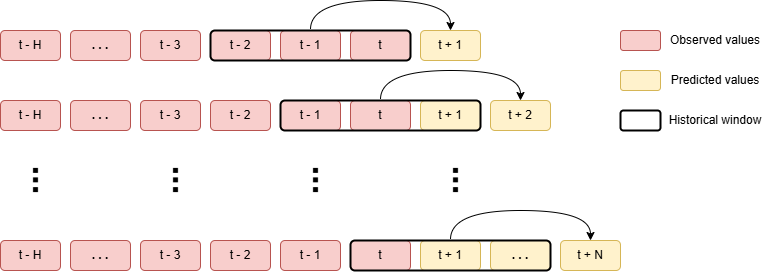

The diagram above was exported from draw.io. Its source (the exported page's mxGraphModel, read from the mxfile embedded in the PNG):
<mxGraphModel dx="1310" dy="772" grid="1" gridSize="10" guides="1" tooltips="1" connect="1" arrows="1" fold="1" page="1" pageScale="1" pageWidth="1169" pageHeight="827" math="0" shadow="0">
  <root>
    <mxCell id="0" />
    <mxCell id="1" parent="0" />
    <mxCell id="Hx8JOCmAExxxSgMV2SGa-2" value="t - H" style="rounded=1;whiteSpace=wrap;html=1;fillColor=#f8cecc;strokeColor=#b85450;" parent="1" vertex="1">
      <mxGeometry x="80" y="130" width="60" height="30" as="geometry" />
    </mxCell>
    <mxCell id="Hx8JOCmAExxxSgMV2SGa-3" value="&lt;b&gt;. . .&lt;/b&gt;" style="rounded=1;whiteSpace=wrap;html=1;fillColor=#f8cecc;strokeColor=#b85450;" parent="1" vertex="1">
      <mxGeometry x="150" y="130" width="60" height="30" as="geometry" />
    </mxCell>
    <mxCell id="Hx8JOCmAExxxSgMV2SGa-4" value="t - 3" style="rounded=1;whiteSpace=wrap;html=1;fillColor=#f8cecc;strokeColor=#b85450;" parent="1" vertex="1">
      <mxGeometry x="220" y="130" width="60" height="30" as="geometry" />
    </mxCell>
    <mxCell id="Hx8JOCmAExxxSgMV2SGa-5" value="t - 2" style="rounded=1;whiteSpace=wrap;html=1;fillColor=#f8cecc;strokeColor=#b85450;" parent="1" vertex="1">
      <mxGeometry x="290" y="130" width="60" height="30" as="geometry" />
    </mxCell>
    <mxCell id="Hx8JOCmAExxxSgMV2SGa-6" value="t - 1" style="rounded=1;whiteSpace=wrap;html=1;fillColor=#f8cecc;strokeColor=#b85450;" parent="1" vertex="1">
      <mxGeometry x="360" y="130" width="60" height="30" as="geometry" />
    </mxCell>
    <mxCell id="Hx8JOCmAExxxSgMV2SGa-7" value="t" style="rounded=1;whiteSpace=wrap;html=1;fillColor=#f8cecc;strokeColor=#b85450;" parent="1" vertex="1">
      <mxGeometry x="430" y="130" width="60" height="30" as="geometry" />
    </mxCell>
    <mxCell id="Hx8JOCmAExxxSgMV2SGa-8" value="t + 1" style="rounded=1;whiteSpace=wrap;html=1;fillColor=#fff2cc;strokeColor=#D6B656;strokeWidth=1;" parent="1" vertex="1">
      <mxGeometry x="500" y="130" width="60" height="30" as="geometry" />
    </mxCell>
    <mxCell id="Hx8JOCmAExxxSgMV2SGa-9" value="" style="rounded=1;whiteSpace=wrap;html=1;fillColor=none;strokeWidth=2;perimeterSpacing=1;glass=0;shadow=0;strokeColor=#000000;" parent="1" vertex="1">
      <mxGeometry x="290" y="130" width="200" height="30" as="geometry" />
    </mxCell>
    <mxCell id="Hx8JOCmAExxxSgMV2SGa-12" value="t - H" style="rounded=1;whiteSpace=wrap;html=1;fillColor=#f8cecc;strokeColor=#b85450;" parent="1" vertex="1">
      <mxGeometry x="80" y="200" width="60" height="30" as="geometry" />
    </mxCell>
    <mxCell id="Hx8JOCmAExxxSgMV2SGa-13" value="&lt;b&gt;. . .&lt;/b&gt;" style="rounded=1;whiteSpace=wrap;html=1;fillColor=#f8cecc;strokeColor=#b85450;" parent="1" vertex="1">
      <mxGeometry x="150" y="200" width="60" height="30" as="geometry" />
    </mxCell>
    <mxCell id="Hx8JOCmAExxxSgMV2SGa-14" value="t - 3" style="rounded=1;whiteSpace=wrap;html=1;fillColor=#f8cecc;strokeColor=#b85450;" parent="1" vertex="1">
      <mxGeometry x="220" y="200" width="60" height="30" as="geometry" />
    </mxCell>
    <mxCell id="Hx8JOCmAExxxSgMV2SGa-15" value="t - 2" style="rounded=1;whiteSpace=wrap;html=1;fillColor=#f8cecc;strokeColor=#b85450;" parent="1" vertex="1">
      <mxGeometry x="290" y="200" width="60" height="30" as="geometry" />
    </mxCell>
    <mxCell id="Hx8JOCmAExxxSgMV2SGa-16" value="t - 1" style="rounded=1;whiteSpace=wrap;html=1;fillColor=#f8cecc;strokeColor=#b85450;" parent="1" vertex="1">
      <mxGeometry x="360" y="200" width="60" height="30" as="geometry" />
    </mxCell>
    <mxCell id="Hx8JOCmAExxxSgMV2SGa-17" value="t" style="rounded=1;whiteSpace=wrap;html=1;fillColor=#f8cecc;strokeColor=#b85450;" parent="1" vertex="1">
      <mxGeometry x="430" y="200" width="60" height="30" as="geometry" />
    </mxCell>
    <mxCell id="Hx8JOCmAExxxSgMV2SGa-18" value="t + 1" style="rounded=1;whiteSpace=wrap;html=1;fillColor=#fff2cc;strokeColor=#d6b656;" parent="1" vertex="1">
      <mxGeometry x="500" y="200" width="60" height="30" as="geometry" />
    </mxCell>
    <mxCell id="Hx8JOCmAExxxSgMV2SGa-19" value="" style="rounded=1;whiteSpace=wrap;html=1;fillColor=none;strokeWidth=2;" parent="1" vertex="1">
      <mxGeometry x="360" y="200" width="200" height="30" as="geometry" />
    </mxCell>
    <mxCell id="Hx8JOCmAExxxSgMV2SGa-21" value="t + 2" style="rounded=1;whiteSpace=wrap;html=1;fillColor=#fff2cc;strokeColor=#d6b656;strokeWidth=1;" parent="1" vertex="1">
      <mxGeometry x="570" y="200" width="60" height="30" as="geometry" />
    </mxCell>
    <mxCell id="Hx8JOCmAExxxSgMV2SGa-23" value="t - H" style="rounded=1;whiteSpace=wrap;html=1;fillColor=#f8cecc;strokeColor=#b85450;" parent="1" vertex="1">
      <mxGeometry x="80" y="340" width="60" height="30" as="geometry" />
    </mxCell>
    <mxCell id="Hx8JOCmAExxxSgMV2SGa-24" value="&lt;b&gt;. . .&lt;/b&gt;" style="rounded=1;whiteSpace=wrap;html=1;fillColor=#f8cecc;strokeColor=#b85450;" parent="1" vertex="1">
      <mxGeometry x="150" y="340" width="60" height="30" as="geometry" />
    </mxCell>
    <mxCell id="Hx8JOCmAExxxSgMV2SGa-25" value="t - 3" style="rounded=1;whiteSpace=wrap;html=1;fillColor=#f8cecc;strokeColor=#b85450;" parent="1" vertex="1">
      <mxGeometry x="220" y="340" width="60" height="30" as="geometry" />
    </mxCell>
    <mxCell id="Hx8JOCmAExxxSgMV2SGa-26" value="t - 2" style="rounded=1;whiteSpace=wrap;html=1;fillColor=#f8cecc;strokeColor=#b85450;" parent="1" vertex="1">
      <mxGeometry x="290" y="340" width="60" height="30" as="geometry" />
    </mxCell>
    <mxCell id="Hx8JOCmAExxxSgMV2SGa-27" value="t - 1" style="rounded=1;whiteSpace=wrap;html=1;fillColor=#f8cecc;strokeColor=#b85450;" parent="1" vertex="1">
      <mxGeometry x="360" y="340" width="60" height="30" as="geometry" />
    </mxCell>
    <mxCell id="Hx8JOCmAExxxSgMV2SGa-28" value="t" style="rounded=1;whiteSpace=wrap;html=1;fillColor=#f8cecc;strokeColor=#b85450;" parent="1" vertex="1">
      <mxGeometry x="430" y="340" width="60" height="30" as="geometry" />
    </mxCell>
    <mxCell id="Hx8JOCmAExxxSgMV2SGa-29" value="t + 1" style="rounded=1;whiteSpace=wrap;html=1;fillColor=#fff2cc;strokeColor=#d6b656;" parent="1" vertex="1">
      <mxGeometry x="500" y="340" width="60" height="30" as="geometry" />
    </mxCell>
    <mxCell id="Hx8JOCmAExxxSgMV2SGa-32" value="&lt;b&gt;. . .&lt;/b&gt;" style="rounded=1;whiteSpace=wrap;html=1;fillColor=#fff2cc;strokeColor=#d6b656;" parent="1" vertex="1">
      <mxGeometry x="570" y="340" width="60" height="30" as="geometry" />
    </mxCell>
    <mxCell id="Hx8JOCmAExxxSgMV2SGa-33" value="t + N" style="rounded=1;whiteSpace=wrap;html=1;fillColor=#fff2cc;strokeColor=#d6b656;" parent="1" vertex="1">
      <mxGeometry x="640" y="340" width="60" height="30" as="geometry" />
    </mxCell>
    <mxCell id="Hx8JOCmAExxxSgMV2SGa-34" value="&lt;font style=&quot;font-size: 35px;&quot;&gt;&lt;b&gt;...&lt;/b&gt;&lt;/font&gt;" style="text;html=1;align=center;verticalAlign=middle;whiteSpace=wrap;rounded=0;rotation=-90;" parent="1" vertex="1">
      <mxGeometry x="60" y="260" width="90" height="40" as="geometry" />
    </mxCell>
    <mxCell id="Hx8JOCmAExxxSgMV2SGa-36" value="&lt;font style=&quot;font-size: 35px;&quot;&gt;&lt;b&gt;...&lt;/b&gt;&lt;/font&gt;" style="text;html=1;align=center;verticalAlign=middle;whiteSpace=wrap;rounded=0;rotation=-90;" parent="1" vertex="1">
      <mxGeometry x="200" y="260" width="90" height="40" as="geometry" />
    </mxCell>
    <mxCell id="Hx8JOCmAExxxSgMV2SGa-37" value="&lt;font style=&quot;font-size: 35px;&quot;&gt;&lt;b&gt;...&lt;/b&gt;&lt;/font&gt;" style="text;html=1;align=center;verticalAlign=middle;whiteSpace=wrap;rounded=0;rotation=-90;" parent="1" vertex="1">
      <mxGeometry x="340" y="260" width="90" height="40" as="geometry" />
    </mxCell>
    <mxCell id="Hx8JOCmAExxxSgMV2SGa-38" value="&lt;font style=&quot;font-size: 35px;&quot;&gt;&lt;b&gt;...&lt;/b&gt;&lt;/font&gt;" style="text;html=1;align=center;verticalAlign=middle;whiteSpace=wrap;rounded=0;rotation=-90;" parent="1" vertex="1">
      <mxGeometry x="480" y="260" width="90" height="40" as="geometry" />
    </mxCell>
    <mxCell id="Hx8JOCmAExxxSgMV2SGa-30" value="" style="rounded=1;whiteSpace=wrap;html=1;fillColor=none;strokeWidth=2;" parent="1" vertex="1">
      <mxGeometry x="430" y="340" width="200" height="30" as="geometry" />
    </mxCell>
    <mxCell id="XIRJCg0X2FZaakKbbwfj-3" value="" style="curved=1;endArrow=classic;html=1;rounded=0;edgeStyle=orthogonalEdgeStyle;entryX=0.5;entryY=0;entryDx=0;entryDy=0;exitX=0.5;exitY=0;exitDx=0;exitDy=0;" edge="1" parent="1" source="Hx8JOCmAExxxSgMV2SGa-9" target="Hx8JOCmAExxxSgMV2SGa-8">
      <mxGeometry width="50" height="50" relative="1" as="geometry">
        <mxPoint x="390" y="110" as="sourcePoint" />
        <mxPoint x="440" y="60" as="targetPoint" />
        <Array as="points">
          <mxPoint x="390" y="100" />
          <mxPoint x="530" y="100" />
        </Array>
      </mxGeometry>
    </mxCell>
    <mxCell id="XIRJCg0X2FZaakKbbwfj-4" value="" style="curved=1;endArrow=classic;html=1;rounded=0;edgeStyle=orthogonalEdgeStyle;entryX=0.5;entryY=0;entryDx=0;entryDy=0;exitX=0.5;exitY=0;exitDx=0;exitDy=0;" edge="1" parent="1">
      <mxGeometry width="50" height="50" relative="1" as="geometry">
        <mxPoint x="460" y="199" as="sourcePoint" />
        <mxPoint x="600" y="200" as="targetPoint" />
        <Array as="points">
          <mxPoint x="460" y="170" />
          <mxPoint x="600" y="170" />
        </Array>
      </mxGeometry>
    </mxCell>
    <mxCell id="XIRJCg0X2FZaakKbbwfj-5" value="" style="curved=1;endArrow=classic;html=1;rounded=0;edgeStyle=orthogonalEdgeStyle;entryX=0.5;entryY=0;entryDx=0;entryDy=0;exitX=0.5;exitY=0;exitDx=0;exitDy=0;" edge="1" parent="1">
      <mxGeometry width="50" height="50" relative="1" as="geometry">
        <mxPoint x="530" y="339" as="sourcePoint" />
        <mxPoint x="670" y="340" as="targetPoint" />
        <Array as="points">
          <mxPoint x="530" y="310" />
          <mxPoint x="670" y="310" />
        </Array>
      </mxGeometry>
    </mxCell>
    <mxCell id="XIRJCg0X2FZaakKbbwfj-17" value="" style="rounded=1;whiteSpace=wrap;html=1;fillColor=#fff2cc;strokeColor=#D6B656;strokeWidth=1;" vertex="1" parent="1">
      <mxGeometry x="700" y="170" width="40" height="20" as="geometry" />
    </mxCell>
    <mxCell id="XIRJCg0X2FZaakKbbwfj-18" value="" style="rounded=1;whiteSpace=wrap;html=1;fillColor=#f8cecc;strokeColor=#b85450;" vertex="1" parent="1">
      <mxGeometry x="700" y="130" width="40" height="20" as="geometry" />
    </mxCell>
    <mxCell id="XIRJCg0X2FZaakKbbwfj-20" value="" style="rounded=1;whiteSpace=wrap;html=1;fillColor=none;strokeWidth=2;" vertex="1" parent="1">
      <mxGeometry x="700" y="210" width="40" height="20" as="geometry" />
    </mxCell>
    <mxCell id="XIRJCg0X2FZaakKbbwfj-22" value="Observed values" style="text;html=1;align=center;verticalAlign=middle;whiteSpace=wrap;rounded=0;" vertex="1" parent="1">
      <mxGeometry x="740" y="125" width="110" height="30" as="geometry" />
    </mxCell>
    <mxCell id="XIRJCg0X2FZaakKbbwfj-23" value="Predicted values" style="text;html=1;align=center;verticalAlign=middle;whiteSpace=wrap;rounded=0;" vertex="1" parent="1">
      <mxGeometry x="740" y="165" width="110" height="30" as="geometry" />
    </mxCell>
    <mxCell id="XIRJCg0X2FZaakKbbwfj-24" value="Historical window" style="text;html=1;align=center;verticalAlign=middle;whiteSpace=wrap;rounded=0;" vertex="1" parent="1">
      <mxGeometry x="740" y="205" width="110" height="30" as="geometry" />
    </mxCell>
  </root>
</mxGraphModel>